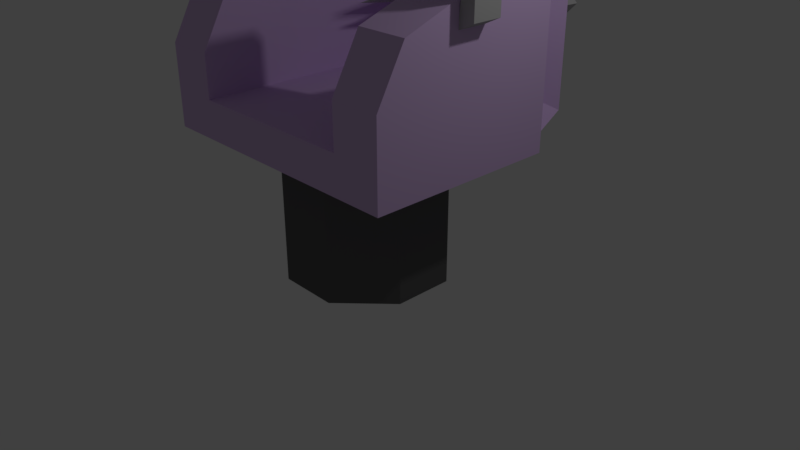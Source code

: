 # Source: spikeChair.blend  (saved by Blender 2.79.0; exported with 4.5.12 LTS)
import bpy
from mathutils import Matrix  # noqa: F401  (used for matrix-valued properties, if any)

bpy.ops.wm.read_factory_settings(use_empty=True)
scene = bpy.context.scene
scene.name = 'Scene'

# ---- collections
col_collection_1 = bpy.data.collections.new('Collection 1'); scene.collection.children.link(col_collection_1)

# ---- materials (node trees are filled in below, after node groups)
mat_material_003 = bpy.data.materials.new('Material.003')
mat_material_003.alpha_threshold = 0.0
mat_material_003.use_transparent_shadow = False
mat_material_003.diffuse_color = (0.477, 0.477, 0.477, 1.0)
mat_material_003.roughness = 0.5
mat_material_001 = bpy.data.materials.new('Material.001')
mat_material_001.alpha_threshold = 0.0
mat_material_001.use_transparent_shadow = False
mat_material_001.diffuse_color = (0.7047, 0.5066, 0.8412, 1.0)
mat_material_001.roughness = 0.5
mat_material_002 = bpy.data.materials.new('Material.002')
mat_material_002.alpha_threshold = 0.0
mat_material_002.use_transparent_shadow = False
mat_material_002.diffuse_color = (0.1193, 0.1193, 0.1193, 1.0)
mat_material_002.roughness = 0.5

# ---- material node trees

# ---- world
world_world = bpy.data.worlds.new('World'); scene.world = world_world
world_world.color = (0.05088, 0.05088, 0.05088)
world_world.use_sun_shadow = False
world_world.sun_shadow_jitter_overblur = 0.0
world_world.cycles.sampling_method = 'MANUAL'

# ---- cameras
cam_camera = bpy.data.cameras.new('Camera')
cam_camera.clip_end = 100.0
cam_camera.lens = 35.0
cam_camera.sensor_width = 32.0
cam_camera.sensor_height = 18.0
cam_camera.ortho_scale = 7.314
cam_camera.dof.focus_distance = 0.0
cam_camera.dof.aperture_fstop = 128.0

# ---- lights
light_lamp = bpy.data.lights.new('Lamp', 'POINT')
light_lamp.transmission_factor = 0.0
light_lamp.cutoff_distance = 30.0
light_lamp.energy = 100.0
light_lamp.shadow_buffer_clip_start = 1.001
light_lamp.shadow_soft_size = 0.1
light_lamp.shadow_maximum_resolution = 0.006
light_lamp.use_absolute_resolution = True

# ---- meshes
me_cone = bpy.data.meshes.new('Cone')
me_cone.from_pydata([(-9.493e-09, 2.558, 4.542), (0.2517, 2.558, 4.291), (-3.15e-08, 2.558, 4.039), (-0.2517, 2.558, 4.291), (-9.493e-09, 0.6227, 4.291), (0.8, 2.558, 4.193), (1.052, 2.558, 3.941), (0.8, 2.558, 3.69), (0.5483, 2.558, 3.941), (0.8, 0.6227, 3.941), (-0.8, 2.558, 4.193), (-0.5483, 2.558, 3.941), (-0.8, 2.558, 3.69), (-1.052, 2.558, 3.941), (-0.8, 0.6227, 3.941), (-9.493e-09, 2.558, 5.444), (0.2517, 2.558, 5.192), (-3.15e-08, 2.558, 4.941), (-0.2517, 2.558, 5.192), (-9.493e-09, 0.6227, 5.192), (0.8, 2.558, 5.095), (1.052, 2.558, 4.843), (0.8, 2.558, 4.591), (0.5483, 2.558, 4.843), (0.8, 0.6227, 4.843), (-0.8, 2.558, 5.095), (-0.5483, 2.558, 4.843), (-0.8, 2.558, 4.591), (-1.052, 2.558, 4.843), (-0.8, 0.6227, 4.843), (-9.493e-09, 2.558, 3.581), (0.2517, 2.558, 3.33), (-3.15e-08, 2.558, 3.078), (-0.2517, 2.558, 3.33), (-9.493e-09, 0.6227, 3.33), (0.8, 2.558, 3.232), (1.052, 2.558, 2.98), (0.8, 2.558, 2.728), (0.5483, 2.558, 2.98), (0.8, 0.6227, 2.98), (-0.8, 2.558, 3.232), (-0.5483, 2.558, 2.98), (-0.8, 2.558, 2.728), (-1.052, 2.558, 2.98), (-0.8, 0.6227, 2.98)], [], [(0, 4, 1), (1, 4, 2), (2, 4, 3), (3, 4, 0), (0, 1, 2, 3), (5, 9, 6), (6, 9, 7), (7, 9, 8), (8, 9, 5), (5, 6, 7, 8), (10, 14, 11), (11, 14, 12), (12, 14, 13), (13, 14, 10), (10, 11, 12, 13), (15, 19, 16), (16, 19, 17), (17, 19, 18), (18, 19, 15), (15, 16, 17, 18), (20, 24, 21), (21, 24, 22), (22, 24, 23), (23, 24, 20), (20, 21, 22, 23), (25, 29, 26), (26, 29, 27), (27, 29, 28), (28, 29, 25), (25, 26, 27, 28), (30, 34, 31), (31, 34, 32), (32, 34, 33), (33, 34, 30), (30, 31, 32, 33), (35, 39, 36), (36, 39, 37), (37, 39, 38), (38, 39, 35), (35, 36, 37, 38), (40, 44, 41), (41, 44, 42), (42, 44, 43), (43, 44, 40), (40, 41, 42, 43)])
me_cone.materials.append(mat_material_003)
me_cone.use_remesh_preserve_volume = False
me_cone.use_remesh_preserve_attributes = False
me_cone.use_mirror_vertex_groups = False
me_cone.update()
me_cube_001 = bpy.data.meshes.new('Cube.001')
me_cube_001.from_pydata([(-1.976, -0.2553, 3.515), (-1.976, 0.1261, 3.515), (-0.9395, -0.2553, 3.515), (-0.9395, 0.1261, 3.515), (-1.147, 0.1261, 3.415), (-1.768, 0.1261, 3.415), (-1.768, -0.2553, 3.415), (-1.147, -0.2553, 3.415), (-1.787, -0.2553, 4.293), (-1.976, -0.2553, 4.104), (-1.976, 0.1261, 4.104), (-1.787, 0.1261, 4.293), (-0.9395, -0.2553, 4.104), (-1.128, -0.2553, 4.293), (-1.128, 0.1261, 4.293), (-0.9395, 0.1261, 4.104), (-1.089, 0.1261, 3.943), (-1.277, 0.1261, 4.132), (-1.63, 0.1261, 4.132), (-1.818, 0.1261, 3.943), (-1.818, -0.2553, 3.943), (-1.63, -0.2553, 4.132), (-1.277, -0.2553, 4.132), (-1.089, -0.2553, 3.943), (1.976, -0.2553, 3.515), (1.976, 0.1261, 3.515), (0.9395, -0.2553, 3.515), (0.9395, 0.1261, 3.515), (1.147, 0.1261, 3.415), (1.768, 0.1261, 3.415), (1.768, -0.2553, 3.415), (1.147, -0.2553, 3.415), (1.787, -0.2553, 4.293), (1.976, -0.2553, 4.104), (1.976, 0.1261, 4.104), (1.787, 0.1261, 4.293), (0.9395, -0.2553, 4.104), (1.128, -0.2553, 4.293), (1.128, 0.1261, 4.293), (0.9395, 0.1261, 4.104), (1.089, 0.1261, 3.943), (1.277, 0.1261, 4.132), (1.63, 0.1261, 4.132), (1.818, 0.1261, 3.943), (1.818, -0.2553, 3.943), (1.63, -0.2553, 4.132), (1.277, -0.2553, 4.132), (1.089, -0.2553, 3.943)], [], [(14, 11, 8, 13), (3, 15, 12, 2), (16, 4, 7, 23), (0, 9, 10, 1), (4, 3, 2, 7), (1, 10, 11, 14, 15, 3, 4, 16, 17, 18, 19, 5), (1, 5, 6, 0), (5, 19, 20, 6), (18, 17, 22, 21), (8, 11, 10, 9), (14, 13, 12, 15), (18, 21, 20, 19), (16, 23, 22, 17), (2, 12, 13, 8, 9, 0, 6, 20, 21, 22, 23, 7), (38, 37, 32, 35), (27, 26, 36, 39), (40, 47, 31, 28), (24, 25, 34, 33), (28, 31, 26, 27), (25, 29, 43, 42, 41, 40, 28, 27, 39, 38, 35, 34), (25, 24, 30, 29), (29, 30, 44, 43), (42, 45, 46, 41), (32, 33, 34, 35), (38, 39, 36, 37), (42, 43, 44, 45), (40, 41, 46, 47), (26, 31, 47, 46, 45, 44, 30, 24, 33, 32, 37, 36)])
me_cube_001.materials.append(mat_material_003)
me_cube_001.use_remesh_preserve_volume = False
me_cube_001.use_remesh_preserve_attributes = False
me_cube_001.use_mirror_vertex_groups = False
me_cube_001.update()
me_cube = bpy.data.meshes.new('Cube')
me_cube.from_pydata([(1.431, 1.431, 1.62), (1.431, -1.431, 1.62), (-1.431, -1.431, 1.62), (-1.431, 1.431, 1.62), (1.136, 1.431, 2.11), (1.136, -1.431, 2.11), (-1.136, -1.431, 2.11), (-1.136, 1.431, 2.11), (1.431, 1.841, 1.863), (-1.431, 1.841, 1.863), (1.431, 1.841, 2.11), (-1.431, 1.841, 2.11), (1.431, 1.431, 5.346), (-1.431, 1.431, 5.346), (1.431, 1.841, 5.346), (-1.431, 1.841, 5.346), (0.4771, 1.704, 2.11), (-0.4771, 1.704, 2.11), (0.4772, 2.113, 2.11), (-0.4772, 2.113, 2.11), (0.4771, 1.704, 6.006), (-0.4771, 1.704, 6.006), (0.4772, 2.113, 6.006), (-0.4772, 2.113, 6.006), (1.781, 1.057, 1.62), (1.781, -1.431, 1.62), (1.781, 1.057, 2.11), (1.781, -1.431, 2.11), (-1.781, -1.431, 1.62), (-1.781, 1.057, 1.62), (-1.781, -1.431, 2.11), (-1.781, 1.057, 2.11), (1.136, 1.55, 3.223), (-1.136, 1.55, 3.223), (1.781, 1.057, 3.36), (-1.781, 1.057, 3.36), (1.136, -1.431, 2.67), (-1.136, -1.431, 2.67), (1.781, -1.431, 2.67), (-1.781, -1.431, 2.67), (0.3964, 1.0, -0.1418), (1.0, 0.3964, -0.1418), (1.0, -0.3964, -0.1418), (0.3964, -1.0, -0.1418), (-0.3964, -1.0, -0.1418), (-1.0, -0.3964, -0.1418), (-1.0, 0.3964, -0.1418), (-0.3964, 1.0, -0.1418), (1.0, 0.3964, 1.451), (0.3964, 1.0, 1.451), (1.411, 1.411, 1.612), (0.3964, -1.0, 1.451), (1.0, -0.3964, 1.451), (1.411, -1.411, 1.612), (-1.0, -0.3964, 1.451), (-0.3964, -1.0, 1.451), (-1.411, -1.411, 1.612), (-0.3964, 1.0, 1.451), (-1.0, 0.3964, 1.451), (-1.411, 1.411, 1.612), (1.136, -1.074, 3.32), (1.136, -0.4154, 3.557), (-1.136, -0.4154, 3.557), (-1.136, -1.074, 3.32), (1.781, -0.4138, 3.565), (1.781, -1.074, 3.32), (-1.781, -1.074, 3.32), (-1.781, -0.4138, 3.565)], [], [(49, 40, 47, 57), (59, 58, 54, 56, 2, 3), (40, 41, 42, 43, 44, 45, 46, 47), (45, 54, 58, 46), (53, 52, 48, 50, 0, 1), (43, 51, 55, 44), (2, 1, 5, 6), (50, 49, 57, 59, 3, 0), (56, 55, 51, 53, 1, 2), (4, 16, 17, 7, 6, 5), (1, 0, 24, 25), (2, 6, 30, 28), (16, 4, 12, 20), (8, 9, 11, 19, 18, 10), (4, 0, 8, 10), (0, 3, 9, 8), (3, 7, 11, 9), (20, 12, 14, 22), (4, 10, 14, 12), (11, 7, 13, 15), (19, 11, 15, 23), (10, 18, 22, 14), (18, 19, 23, 22), (13, 21, 23, 15), (21, 20, 22, 23), (7, 17, 21, 13), (17, 16, 20, 21), (25, 24, 26, 27), (0, 4, 26, 24), (5, 1, 25, 27), (31, 30, 39, 66, 67, 35), (29, 28, 30, 31), (3, 2, 28, 29), (7, 3, 29, 31), (5, 27, 38, 36), (30, 6, 37, 39), (6, 7, 33, 62, 63, 37), (7, 31, 35, 33), (27, 26, 34, 64, 65, 38), (63, 66, 39, 37), (26, 4, 32, 34), (4, 5, 36, 60, 61, 32), (62, 33, 35, 67), (32, 61, 64, 34), (48, 49, 50), (51, 52, 53), (54, 55, 56), (57, 58, 59), (40, 49, 48, 41), (42, 52, 51, 43), (44, 55, 54, 45), (46, 58, 57, 47), (41, 48, 52, 42), (64, 61, 60, 65), (62, 67, 66, 63), (65, 60, 36, 38)])
me_cube.polygons.foreach_set('material_index', [1, 0, 1, 1, 0, 1, 0, 0, 0, 0, 0, 0, 0, 0, 0, 0, 0, 0, 0, 0, 0, 0, 0, 0, 0, 0, 0, 0, 0, 0, 0, 0, 0, 0, 0, 0, 0, 0, 0, 0, 0, 0, 0, 0, 0, 0, 0, 0, 1, 1, 1, 1, 1, 0, 0, 0])
me_cube.materials.append(mat_material_001)
me_cube.materials.append(mat_material_002)
me_cube.use_remesh_preserve_volume = False
me_cube.use_remesh_preserve_attributes = False
me_cube.use_mirror_x = True
me_cube.update()

# ---- objects
ob_cone = bpy.data.objects.new('Cone', me_cone)
ob_cube_001 = bpy.data.objects.new('Cube.001', me_cube_001)
ob_cube = bpy.data.objects.new('Cube', me_cube)
ob_lamp = bpy.data.objects.new('Lamp', light_lamp)
ob_camera = bpy.data.objects.new('Camera', cam_camera)

# ---- transforms, parenting, visibility, modifiers, constraints
ob_cone.location = (0.0, 0.0, 0.0)
ob_cone.lineart.crease_threshold = 0.0
ob_cube_001.location = (0.0, -0.1043, -0.1491)
ob_cube_001.lineart.crease_threshold = 0.0
ob_cube.location = (0.0, 0.0, 0.0)
ob_cube.lock_rotations_4d = False
ob_cube.empty_display_type = 'ARROWS'
ob_cube.lineart.crease_threshold = 0.0
ob_cube.use_mesh_mirror_x = True
ob_lamp.location = (4.076, 1.005, 5.904)
ob_lamp.rotation_euler = (0.6503, 0.05522, 1.866)
ob_lamp.lock_rotations_4d = False
ob_lamp.empty_display_type = 'ARROWS'
ob_lamp.color = (0.0, 0.0, 0.0, 0.0)
ob_lamp.lineart.crease_threshold = 0.0
ob_camera.location = (7.481, -6.508, 5.344)
ob_camera.rotation_euler = (1.109, 0.0, 0.8149)
ob_camera.lock_rotations_4d = False
ob_camera.empty_display_type = 'ARROWS'
ob_camera.color = (0.0, 0.0, 0.0, 0.0)
ob_camera.display_type = 'WIRE'
ob_camera.lineart.crease_threshold = 0.0

# ---- collection membership
col_collection_1.objects.link(ob_cone)
col_collection_1.objects.link(ob_cube_001)
col_collection_1.objects.link(ob_cube)
col_collection_1.objects.link(ob_lamp)
col_collection_1.objects.link(ob_camera)

# ---- scene / render settings (as saved in the file)
scene.camera = ob_camera
scene.frame_start = 1; scene.frame_end = 250; scene.frame_set(1)
scene.render.engine = 'BLENDER_EEVEE_NEXT'
scene.render.resolution_percentage = 50
scene.render.dither_intensity = 0.0
scene.cycles.use_denoising = False
scene.cycles.samples = 128
scene.cycles.sampling_pattern = 'TABULATED_SOBOL'
scene.cycles.use_adaptive_sampling = False
scene.cycles.use_light_tree = False
scene.cycles.blur_glossy = 0.0
scene.cycles.sample_clamp_indirect = 0.0
scene.view_settings.view_transform = 'Standard'
bpy.context.view_layer.update()
